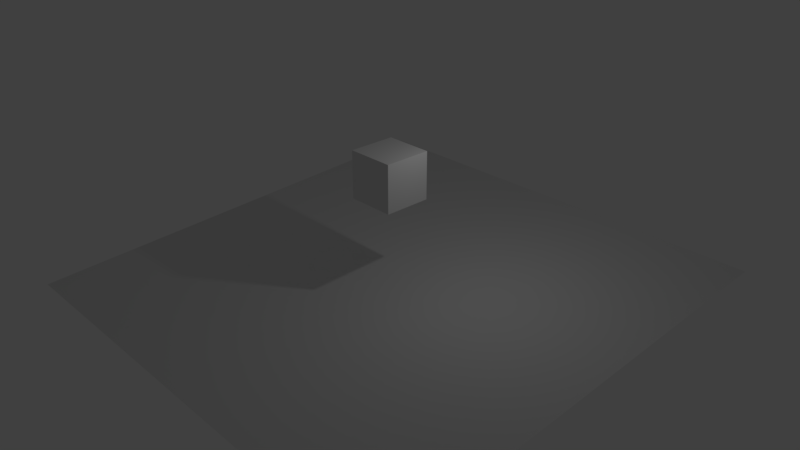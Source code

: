 # Source: FhSpring.blend  (saved by Blender 2.77.3; exported with 4.5.12 LTS)
import bpy
from mathutils import Matrix  # noqa: F401  (used for matrix-valued properties, if any)

bpy.ops.wm.read_factory_settings(use_empty=True)
scene = bpy.context.scene
scene.name = 'Scene'

# ---- collections
col_collection_1 = bpy.data.collections.new('Collection 1'); scene.collection.children.link(col_collection_1)

# ---- materials (node trees are filled in below, after node groups)
mat_material = bpy.data.materials.new('Material')
mat_material.alpha_threshold = 0.0
mat_material.use_transparent_shadow = False
mat_material.roughness = 0.5
mat_material.line_color = (0.0, 0.0, 0.0, 1.0)

# ---- material node trees

# ---- world
world_world = bpy.data.worlds.new('World'); scene.world = world_world
world_world.color = (0.05088, 0.05088, 0.05088)
world_world.use_sun_shadow = False
world_world.sun_shadow_jitter_overblur = 0.0
world_world.cycles.sampling_method = 'MANUAL'

# ---- cameras
cam_camera = bpy.data.cameras.new('Camera')
cam_camera.clip_end = 100.0
cam_camera.lens = 35.0
cam_camera.sensor_width = 32.0
cam_camera.sensor_height = 18.0
cam_camera.ortho_scale = 7.314
cam_camera.dof.focus_distance = 0.0
cam_camera.dof.aperture_fstop = 128.0

# ---- lights
light_lamp = bpy.data.lights.new('Lamp', 'POINT')
light_lamp.transmission_factor = 0.0
light_lamp.cutoff_distance = 30.0
light_lamp.energy = 100.0
light_lamp.shadow_buffer_clip_start = 1.001
light_lamp.shadow_soft_size = 0.1
light_lamp.shadow_maximum_resolution = 0.006
light_lamp.use_absolute_resolution = True

# ---- meshes
me_plane = bpy.data.meshes.new('Plane')
me_plane.from_pydata([(-1.0, -1.0, 0.0), (1.0, -1.0, 0.0), (-1.0, 1.0, 0.0), (1.0, 1.0, 0.0)], [], [(0, 1, 3, 2)])
me_plane.materials.append(mat_material)
me_plane.use_remesh_preserve_volume = False
me_plane.use_remesh_preserve_attributes = False
me_plane.use_mirror_vertex_groups = False
me_plane.update()
me_cube = bpy.data.meshes.new('Cube')
me_cube.from_pydata([(1.0, 1.0, -1.0), (1.0, -1.0, -1.0), (-1.0, -1.0, -1.0), (-1.0, 1.0, -1.0), (1.0, 1.0, 1.0), (1.0, -1.0, 1.0), (-1.0, -1.0, 1.0), (-1.0, 1.0, 1.0)], [], [(0, 1, 2, 3), (4, 7, 6, 5), (0, 4, 5, 1), (1, 5, 6, 2), (2, 6, 7, 3), (4, 0, 3, 7)])
me_cube.materials.append(mat_material)
me_cube.use_remesh_preserve_volume = False
me_cube.use_remesh_preserve_attributes = False
me_cube.use_mirror_vertex_groups = False
me_cube.update()

# ---- objects
ob_plane = bpy.data.objects.new('Plane', me_plane)
ob_cube = bpy.data.objects.new('Cube', me_cube)
ob_lamp = bpy.data.objects.new('Lamp', light_lamp)
ob_camera = bpy.data.objects.new('Camera', cam_camera)

# ---- transforms, parenting, visibility, modifiers, constraints
ob_plane.location = (0.0, 0.0, -2.0)
ob_plane.rotation_euler = (0.05449, -0.0, 0.0)
ob_plane.scale = (10.0, 10.0, 10.0)
ob_plane.lineart.crease_threshold = 0.0
ob_cube.location = (0.0, 0.0, 2.532)
ob_cube.lock_rotations_4d = False
ob_cube.empty_display_type = 'ARROWS'
ob_cube.lineart.crease_threshold = 0.0
ob_lamp.location = (4.076, 1.005, 5.904)
ob_lamp.rotation_euler = (0.6503, 0.05522, 1.866)
ob_lamp.lock_rotations_4d = False
ob_lamp.empty_display_type = 'ARROWS'
ob_lamp.color = (0.0, 0.0, 0.0, 0.0)
ob_lamp.lineart.crease_threshold = 0.0
ob_camera.location = (22.65, -20.81, 15.71)
ob_camera.rotation_euler = (1.109, 0.0, 0.8149)
ob_camera.lock_rotations_4d = False
ob_camera.empty_display_type = 'ARROWS'
ob_camera.color = (0.0, 0.0, 0.0, 0.0)
ob_camera.display_type = 'WIRE'
ob_camera.lineart.crease_threshold = 0.0

# ---- collection membership
col_collection_1.objects.link(ob_plane)
col_collection_1.objects.link(ob_cube)
col_collection_1.objects.link(ob_lamp)
col_collection_1.objects.link(ob_camera)

# ---- scene / render settings (as saved in the file)
scene.camera = ob_camera
scene.frame_start = 1; scene.frame_end = 250; scene.frame_set(1)
scene.render.engine = 'BLENDER_EEVEE_NEXT'
scene.render.resolution_percentage = 50
scene.render.dither_intensity = 0.0
scene.cycles.use_denoising = False
scene.cycles.samples = 128
scene.cycles.sampling_pattern = 'TABULATED_SOBOL'
scene.cycles.light_sampling_threshold = 0.0
scene.cycles.use_adaptive_sampling = False
scene.cycles.use_light_tree = False
scene.cycles.blur_glossy = 0.0
scene.cycles.sample_clamp_indirect = 0.0
scene.view_settings.view_transform = 'Standard'
bpy.context.view_layer.update()
